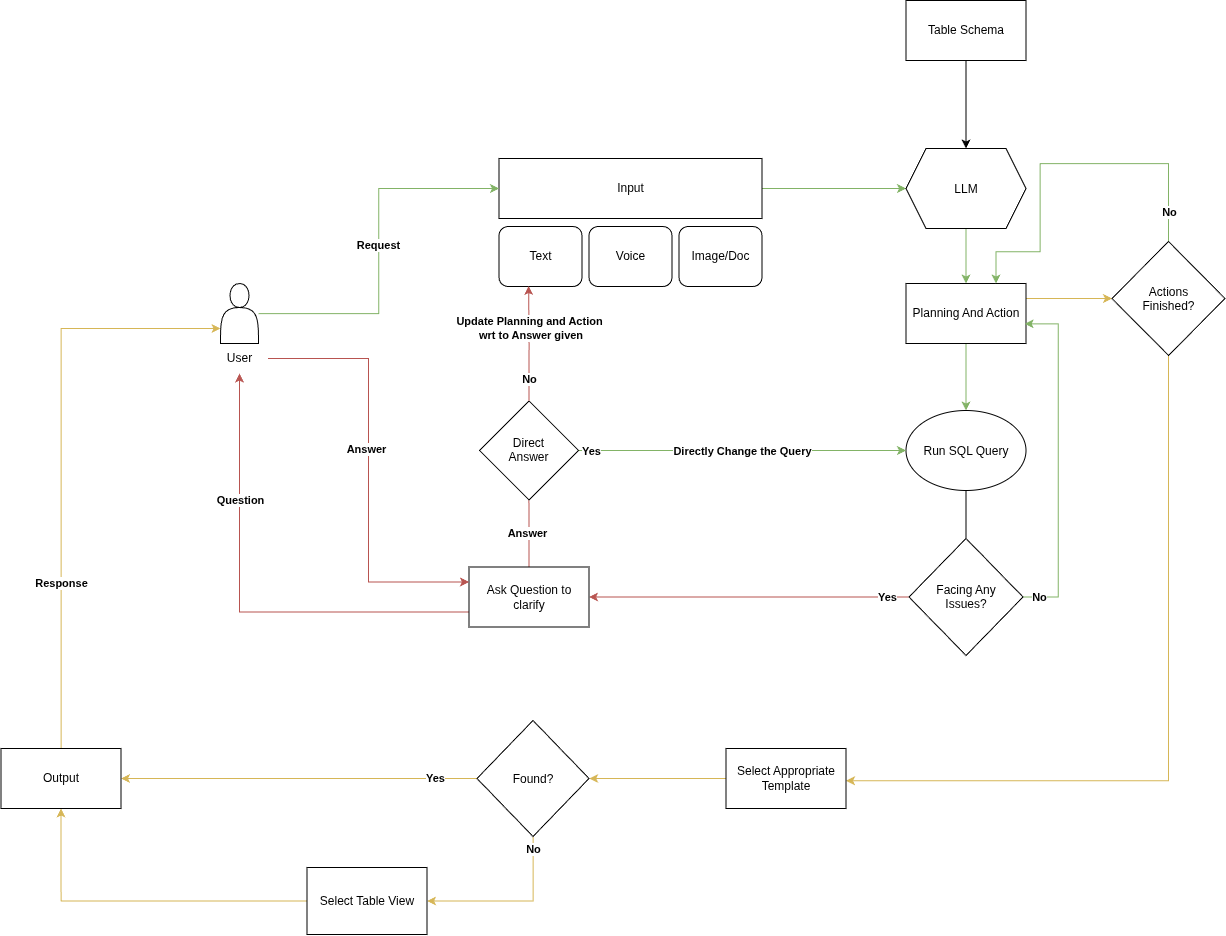

The diagram above was exported from draw.io. Its source (the exported page's mxGraphModel, read from the mxfile embedded in the PNG):
<mxGraphModel dx="3069" dy="1140" grid="0" gridSize="10" guides="1" tooltips="1" connect="1" arrows="1" fold="1" page="0" pageScale="1" pageWidth="850" pageHeight="1100" math="0" shadow="0">
  <root>
    <mxCell id="0" />
    <mxCell id="1" parent="0" />
    <mxCell id="1yDNJKMln-TbU3U8gxQ9-9" edge="1" parent="1" source="1yDNJKMln-TbU3U8gxQ9-2" style="edgeStyle=orthogonalEdgeStyle;rounded=0;orthogonalLoop=1;jettySize=auto;html=1;entryX=0;entryY=0.5;entryDx=0;entryDy=0;fillColor=#d5e8d4;strokeColor=#82b366;" target="1yDNJKMln-TbU3U8gxQ9-8">
      <mxGeometry relative="1" as="geometry">
        <mxPoint x="-88.74" y="518" as="targetPoint" />
      </mxGeometry>
    </mxCell>
    <mxCell id="1yDNJKMln-TbU3U8gxQ9-2" parent="1" style="rounded=0;whiteSpace=wrap;html=1;" value="Input" vertex="1">
      <mxGeometry height="60" width="263" x="-568" y="488" as="geometry" />
    </mxCell>
    <mxCell id="1yDNJKMln-TbU3U8gxQ9-3" parent="1" style="rounded=1;whiteSpace=wrap;html=1;" value="Text" vertex="1">
      <mxGeometry height="60" width="83" x="-568" y="556" as="geometry" />
    </mxCell>
    <mxCell id="1yDNJKMln-TbU3U8gxQ9-4" parent="1" style="rounded=1;whiteSpace=wrap;html=1;" value="Voice" vertex="1">
      <mxGeometry height="60" width="83" x="-478" y="556" as="geometry" />
    </mxCell>
    <mxCell id="1yDNJKMln-TbU3U8gxQ9-5" parent="1" style="rounded=1;whiteSpace=wrap;html=1;" value="Image/Doc" vertex="1">
      <mxGeometry height="60" width="83" x="-388" y="556" as="geometry" />
    </mxCell>
    <mxCell id="1yDNJKMln-TbU3U8gxQ9-14" edge="1" parent="1" source="1yDNJKMln-TbU3U8gxQ9-8" style="edgeStyle=orthogonalEdgeStyle;rounded=0;orthogonalLoop=1;jettySize=auto;html=1;entryX=0.5;entryY=0;entryDx=0;entryDy=0;fillColor=#d5e8d4;strokeColor=#82b366;" target="1yDNJKMln-TbU3U8gxQ9-16">
      <mxGeometry relative="1" as="geometry">
        <mxPoint x="-101" y="613" as="targetPoint" />
      </mxGeometry>
    </mxCell>
    <mxCell id="1yDNJKMln-TbU3U8gxQ9-8" parent="1" style="shape=hexagon;perimeter=hexagonPerimeter2;whiteSpace=wrap;html=1;shapeInside=1;fixedSize=1;align=center;" value="LLM" vertex="1">
      <mxGeometry height="80" width="120" x="-161" y="478" as="geometry" />
    </mxCell>
    <mxCell id="1yDNJKMln-TbU3U8gxQ9-11" edge="1" parent="1" source="1yDNJKMln-TbU3U8gxQ9-10" style="edgeStyle=orthogonalEdgeStyle;rounded=0;orthogonalLoop=1;jettySize=auto;html=1;" target="1yDNJKMln-TbU3U8gxQ9-8">
      <mxGeometry relative="1" as="geometry" />
    </mxCell>
    <mxCell id="1yDNJKMln-TbU3U8gxQ9-10" parent="1" style="rounded=0;whiteSpace=wrap;html=1;" value="Table Schema" vertex="1">
      <mxGeometry height="60" width="120" x="-161" y="330" as="geometry" />
    </mxCell>
    <mxCell id="1yDNJKMln-TbU3U8gxQ9-21" edge="1" parent="1" source="1yDNJKMln-TbU3U8gxQ9-16" style="edgeStyle=orthogonalEdgeStyle;rounded=0;orthogonalLoop=1;jettySize=auto;html=1;entryX=0.5;entryY=0;entryDx=0;entryDy=0;fillColor=#d5e8d4;strokeColor=#82b366;" target="1yDNJKMln-TbU3U8gxQ9-19">
      <mxGeometry relative="1" as="geometry" />
    </mxCell>
    <mxCell id="1yDNJKMln-TbU3U8gxQ9-51" edge="1" parent="1" source="1yDNJKMln-TbU3U8gxQ9-16" style="edgeStyle=orthogonalEdgeStyle;rounded=0;orthogonalLoop=1;jettySize=auto;html=1;exitX=1;exitY=0.25;exitDx=0;exitDy=0;entryX=0;entryY=0.5;entryDx=0;entryDy=0;fillColor=#fff2cc;strokeColor=#d6b656;" target="1yDNJKMln-TbU3U8gxQ9-53">
      <mxGeometry relative="1" as="geometry">
        <mxPoint x="49.27256944444434" y="627.7407407407406" as="targetPoint" />
      </mxGeometry>
    </mxCell>
    <mxCell id="1yDNJKMln-TbU3U8gxQ9-16" parent="1" style="rounded=0;whiteSpace=wrap;html=1;" value="Planning And Action" vertex="1">
      <mxGeometry height="60" width="120" x="-161" y="613" as="geometry" />
    </mxCell>
    <mxCell id="1yDNJKMln-TbU3U8gxQ9-23" edge="1" parent="1" source="1yDNJKMln-TbU3U8gxQ9-19" style="edgeStyle=orthogonalEdgeStyle;rounded=0;orthogonalLoop=1;jettySize=auto;html=1;exitX=0.5;exitY=1;exitDx=0;exitDy=0;entryX=0.5;entryY=0;entryDx=0;entryDy=0;endArrow=none;endFill=0;" target="1yDNJKMln-TbU3U8gxQ9-22">
      <mxGeometry relative="1" as="geometry" />
    </mxCell>
    <mxCell id="1yDNJKMln-TbU3U8gxQ9-19" parent="1" style="ellipse;whiteSpace=wrap;html=1;shapeInside=1;" value="Run SQL Query&lt;div&gt;&lt;br/&gt;&lt;/div&gt;" vertex="1">
      <mxGeometry height="80" width="120" x="-161" y="740" as="geometry" />
    </mxCell>
    <mxCell id="1yDNJKMln-TbU3U8gxQ9-24" edge="1" parent="1" source="1yDNJKMln-TbU3U8gxQ9-22" style="edgeStyle=orthogonalEdgeStyle;rounded=0;orthogonalLoop=1;jettySize=auto;html=1;entryX=0.989;entryY=0.672;entryDx=0;entryDy=0;entryPerimeter=0;fillColor=#d5e8d4;strokeColor=#82b366;" target="1yDNJKMln-TbU3U8gxQ9-16">
      <mxGeometry relative="1" as="geometry">
        <Array as="points">
          <mxPoint x="-8.7" y="926.48" />
          <mxPoint x="-8.7" y="653.3" />
        </Array>
        <mxPoint x="-29.17" y="643" as="targetPoint" />
      </mxGeometry>
    </mxCell>
    <mxCell id="1yDNJKMln-TbU3U8gxQ9-25" connectable="0" parent="1yDNJKMln-TbU3U8gxQ9-24" style="edgeLabel;html=1;align=center;verticalAlign=middle;resizable=0;points=[];" value="&lt;b&gt;No&lt;/b&gt;" vertex="1">
      <mxGeometry relative="1" x="-0.861" y="-2" as="geometry">
        <mxPoint x="-8" y="-2" as="offset" />
      </mxGeometry>
    </mxCell>
    <mxCell id="1yDNJKMln-TbU3U8gxQ9-32" edge="1" parent="1" source="1yDNJKMln-TbU3U8gxQ9-22" style="edgeStyle=orthogonalEdgeStyle;rounded=0;orthogonalLoop=1;jettySize=auto;html=1;entryX=1;entryY=0.5;entryDx=0;entryDy=0;fillColor=#f8cecc;strokeColor=#b85450;" target="1yDNJKMln-TbU3U8gxQ9-31">
      <mxGeometry relative="1" as="geometry" />
    </mxCell>
    <mxCell id="1yDNJKMln-TbU3U8gxQ9-50" connectable="0" parent="1yDNJKMln-TbU3U8gxQ9-32" style="edgeLabel;html=1;align=center;verticalAlign=middle;resizable=0;points=[];" value="&lt;b&gt;Yes&lt;/b&gt;" vertex="1">
      <mxGeometry relative="1" x="-0.8273" y="1" as="geometry">
        <mxPoint x="6" y="-1" as="offset" />
      </mxGeometry>
    </mxCell>
    <mxCell id="1yDNJKMln-TbU3U8gxQ9-22" parent="1" style="rhombus;whiteSpace=wrap;html=1;shapeInside=1;" value="Facing Any Issues?" vertex="1">
      <mxGeometry height="117" width="114" x="-158" y="868" as="geometry" />
    </mxCell>
    <mxCell id="1yDNJKMln-TbU3U8gxQ9-29" connectable="0" parent="1" style="group" value="" vertex="1">
      <mxGeometry height="90" width="57" x="-856" y="613" as="geometry" />
    </mxCell>
    <mxCell id="1yDNJKMln-TbU3U8gxQ9-27" parent="1yDNJKMln-TbU3U8gxQ9-29" style="shape=actor;whiteSpace=wrap;html=1;" value="" vertex="1">
      <mxGeometry height="60" width="38" x="9.5" as="geometry" />
    </mxCell>
    <mxCell id="1yDNJKMln-TbU3U8gxQ9-28" parent="1yDNJKMln-TbU3U8gxQ9-29" style="text;html=1;whiteSpace=wrap;strokeColor=none;fillColor=none;align=center;verticalAlign=middle;rounded=0;" value="User" vertex="1">
      <mxGeometry height="30" width="57" y="60" as="geometry" />
    </mxCell>
    <mxCell id="1yDNJKMln-TbU3U8gxQ9-30" edge="1" parent="1" source="1yDNJKMln-TbU3U8gxQ9-27" style="edgeStyle=orthogonalEdgeStyle;rounded=0;orthogonalLoop=1;jettySize=auto;html=1;entryX=0;entryY=0.5;entryDx=0;entryDy=0;fillColor=#d5e8d4;strokeColor=#82b366;" target="1yDNJKMln-TbU3U8gxQ9-2">
      <mxGeometry relative="1" as="geometry" />
    </mxCell>
    <mxCell id="1yDNJKMln-TbU3U8gxQ9-75" connectable="0" parent="1yDNJKMln-TbU3U8gxQ9-30" style="edgeLabel;html=1;align=center;verticalAlign=middle;resizable=0;points=[];" value="&lt;b&gt;Request&lt;/b&gt;" vertex="1">
      <mxGeometry relative="1" x="0.034" y="1" as="geometry">
        <mxPoint as="offset" />
      </mxGeometry>
    </mxCell>
    <mxCell id="1yDNJKMln-TbU3U8gxQ9-33" edge="1" parent="1" source="1yDNJKMln-TbU3U8gxQ9-31" style="edgeStyle=orthogonalEdgeStyle;rounded=0;orthogonalLoop=1;jettySize=auto;html=1;exitX=0;exitY=0.75;exitDx=0;exitDy=0;entryX=0.5;entryY=1;entryDx=0;entryDy=0;fillColor=#f8cecc;strokeColor=#b85450;" target="1yDNJKMln-TbU3U8gxQ9-28">
      <mxGeometry relative="1" as="geometry" />
    </mxCell>
    <mxCell id="1yDNJKMln-TbU3U8gxQ9-35" connectable="0" parent="1yDNJKMln-TbU3U8gxQ9-33" style="edgeLabel;html=1;align=center;verticalAlign=middle;resizable=0;points=[];" value="&lt;b&gt;Question&lt;/b&gt;" vertex="1">
      <mxGeometry relative="1" x="0.461" as="geometry">
        <mxPoint as="offset" />
      </mxGeometry>
    </mxCell>
    <mxCell id="1yDNJKMln-TbU3U8gxQ9-37" edge="1" parent="1" source="1yDNJKMln-TbU3U8gxQ9-31" style="edgeStyle=orthogonalEdgeStyle;rounded=0;orthogonalLoop=1;jettySize=auto;html=1;exitX=0.5;exitY=0;exitDx=0;exitDy=0;entryX=0.499;entryY=0.947;entryDx=0;entryDy=0;entryPerimeter=0;endArrow=none;endFill=0;fillColor=#f8cecc;strokeColor=#b85450;" target="1yDNJKMln-TbU3U8gxQ9-39">
      <mxGeometry relative="1" as="geometry">
        <mxPoint x="-537.875" y="824.0419921875" as="targetPoint" />
      </mxGeometry>
    </mxCell>
    <mxCell id="1yDNJKMln-TbU3U8gxQ9-41" connectable="0" parent="1yDNJKMln-TbU3U8gxQ9-37" style="edgeLabel;html=1;align=center;verticalAlign=middle;resizable=0;points=[];" value="&lt;b&gt;Answer&lt;/b&gt;" vertex="1">
      <mxGeometry relative="1" x="-0.0404" y="2" as="geometry">
        <mxPoint as="offset" />
      </mxGeometry>
    </mxCell>
    <mxCell id="1yDNJKMln-TbU3U8gxQ9-31" parent="1" style="rounded=0;whiteSpace=wrap;html=1;" value="Ask Question to clarify" vertex="1">
      <mxGeometry height="60" width="120" x="-598" y="896.5" as="geometry" />
    </mxCell>
    <mxCell id="1yDNJKMln-TbU3U8gxQ9-34" edge="1" parent="1" source="1yDNJKMln-TbU3U8gxQ9-28" style="edgeStyle=orthogonalEdgeStyle;rounded=0;orthogonalLoop=1;jettySize=auto;html=1;exitX=1;exitY=0.5;exitDx=0;exitDy=0;entryX=0;entryY=0.25;entryDx=0;entryDy=0;fillColor=#f8cecc;strokeColor=#b85450;" target="1yDNJKMln-TbU3U8gxQ9-31">
      <mxGeometry relative="1" as="geometry" />
    </mxCell>
    <mxCell id="1yDNJKMln-TbU3U8gxQ9-36" connectable="0" parent="1yDNJKMln-TbU3U8gxQ9-34" style="edgeLabel;html=1;align=center;verticalAlign=middle;resizable=0;points=[];" value="&lt;b&gt;Answer&lt;/b&gt;" vertex="1">
      <mxGeometry relative="1" x="-0.1001" y="-2" as="geometry">
        <mxPoint x="-1" as="offset" />
      </mxGeometry>
    </mxCell>
    <mxCell id="1yDNJKMln-TbU3U8gxQ9-42" edge="1" parent="1" source="1yDNJKMln-TbU3U8gxQ9-39" style="edgeStyle=orthogonalEdgeStyle;rounded=0;orthogonalLoop=1;jettySize=auto;html=1;entryX=0;entryY=0.5;entryDx=0;entryDy=0;fillColor=#d5e8d4;strokeColor=#82b366;" target="1yDNJKMln-TbU3U8gxQ9-19">
      <mxGeometry relative="1" as="geometry" />
    </mxCell>
    <mxCell id="1yDNJKMln-TbU3U8gxQ9-43" connectable="0" parent="1yDNJKMln-TbU3U8gxQ9-42" style="edgeLabel;html=1;align=center;verticalAlign=middle;resizable=0;points=[];" value="&lt;b&gt;Directly Change the Query&lt;/b&gt;" vertex="1">
      <mxGeometry relative="1" x="-0.0076" y="-2" as="geometry">
        <mxPoint x="1" y="-2" as="offset" />
      </mxGeometry>
    </mxCell>
    <mxCell id="1yDNJKMln-TbU3U8gxQ9-47" connectable="0" parent="1yDNJKMln-TbU3U8gxQ9-42" style="edgeLabel;html=1;align=center;verticalAlign=middle;resizable=0;points=[];" value="&lt;b&gt;Yes&lt;/b&gt;" vertex="1">
      <mxGeometry relative="1" x="-0.9237" as="geometry">
        <mxPoint as="offset" />
      </mxGeometry>
    </mxCell>
    <mxCell id="1yDNJKMln-TbU3U8gxQ9-39" parent="1" style="rhombus;whiteSpace=wrap;html=1;shapeInside=1;" value="Direct Answer" vertex="1">
      <mxGeometry height="99" width="99" x="-587.5" y="730.5" as="geometry" />
    </mxCell>
    <mxCell id="1yDNJKMln-TbU3U8gxQ9-45" edge="1" parent="1" source="1yDNJKMln-TbU3U8gxQ9-39" style="edgeStyle=orthogonalEdgeStyle;rounded=0;orthogonalLoop=1;jettySize=auto;html=1;exitX=0.5;exitY=0;exitDx=0;exitDy=0;entryX=0.357;entryY=0.991;entryDx=0;entryDy=0;entryPerimeter=0;fillColor=#f8cecc;strokeColor=#b85450;" target="1yDNJKMln-TbU3U8gxQ9-3">
      <mxGeometry relative="1" as="geometry" />
    </mxCell>
    <mxCell id="1yDNJKMln-TbU3U8gxQ9-46" connectable="0" parent="1yDNJKMln-TbU3U8gxQ9-45" style="edgeLabel;html=1;align=center;verticalAlign=middle;resizable=0;points=[];" value="&lt;b&gt;Update Planning and Action&lt;br&gt;&amp;nbsp;wrt to Answer given&lt;/b&gt;" vertex="1">
      <mxGeometry relative="1" x="-0.1747" y="-1" as="geometry">
        <mxPoint x="-1" y="-25" as="offset" />
      </mxGeometry>
    </mxCell>
    <mxCell id="1yDNJKMln-TbU3U8gxQ9-48" connectable="0" parent="1yDNJKMln-TbU3U8gxQ9-45" style="edgeLabel;html=1;align=center;verticalAlign=middle;resizable=0;points=[];" value="&lt;b&gt;No&lt;/b&gt;" vertex="1">
      <mxGeometry relative="1" x="-0.6188" as="geometry">
        <mxPoint as="offset" />
      </mxGeometry>
    </mxCell>
    <mxCell id="1yDNJKMln-TbU3U8gxQ9-54" edge="1" parent="1" source="1yDNJKMln-TbU3U8gxQ9-53" style="edgeStyle=orthogonalEdgeStyle;rounded=0;orthogonalLoop=1;jettySize=auto;html=1;entryX=0.75;entryY=0;entryDx=0;entryDy=0;fillColor=#d5e8d4;strokeColor=#82b366;" target="1yDNJKMln-TbU3U8gxQ9-16">
      <mxGeometry relative="1" as="geometry">
        <Array as="points">
          <mxPoint x="101.52" y="493.07" />
          <mxPoint x="-26.85" y="493.07" />
          <mxPoint x="-26.85" y="581.22" />
          <mxPoint x="-71" y="581.22" />
        </Array>
        <mxPoint x="-67.07" y="610.6" as="targetPoint" />
      </mxGeometry>
    </mxCell>
    <mxCell id="1yDNJKMln-TbU3U8gxQ9-56" connectable="0" parent="1yDNJKMln-TbU3U8gxQ9-54" style="edgeLabel;html=1;align=center;verticalAlign=middle;resizable=0;points=[];" value="&lt;b&gt;No&lt;/b&gt;" vertex="1">
      <mxGeometry relative="1" x="-0.8383" y="-2" as="geometry">
        <mxPoint x="-2" as="offset" />
      </mxGeometry>
    </mxCell>
    <mxCell id="1yDNJKMln-TbU3U8gxQ9-57" edge="1" parent="1" source="1yDNJKMln-TbU3U8gxQ9-53" style="edgeStyle=orthogonalEdgeStyle;rounded=0;orthogonalLoop=1;jettySize=auto;html=1;fillColor=#fff2cc;strokeColor=#d6b656;" target="1yDNJKMln-TbU3U8gxQ9-58">
      <mxGeometry relative="1" as="geometry">
        <Array as="points">
          <mxPoint x="101.5" y="1110.25" />
        </Array>
        <mxPoint x="-196.66" y="1110.5" as="targetPoint" />
      </mxGeometry>
    </mxCell>
    <mxCell id="1yDNJKMln-TbU3U8gxQ9-53" parent="1" style="rhombus;whiteSpace=wrap;html=1;shapeInside=1;" value="Actions Finished?" vertex="1">
      <mxGeometry height="114" width="113" x="45" y="571" as="geometry" />
    </mxCell>
    <mxCell id="1yDNJKMln-TbU3U8gxQ9-61" edge="1" parent="1" source="1yDNJKMln-TbU3U8gxQ9-58" style="edgeStyle=orthogonalEdgeStyle;rounded=0;orthogonalLoop=1;jettySize=auto;html=1;fillColor=#fff2cc;strokeColor=#d6b656;">
      <mxGeometry relative="1" as="geometry">
        <mxPoint x="-477.8076923076924" y="1108" as="targetPoint" />
      </mxGeometry>
    </mxCell>
    <mxCell id="1yDNJKMln-TbU3U8gxQ9-58" parent="1" style="rounded=0;whiteSpace=wrap;html=1;" value="Select Appropriate Template" vertex="1">
      <mxGeometry height="60" width="120" x="-341.0000000000001" y="1078" as="geometry" />
    </mxCell>
    <mxCell id="1yDNJKMln-TbU3U8gxQ9-64" edge="1" parent="1" source="1yDNJKMln-TbU3U8gxQ9-60" style="edgeStyle=orthogonalEdgeStyle;rounded=0;orthogonalLoop=1;jettySize=auto;html=1;entryX=1;entryY=0.5;entryDx=0;entryDy=0;fillColor=#fff2cc;strokeColor=#d6b656;" target="1yDNJKMln-TbU3U8gxQ9-63">
      <mxGeometry relative="1" as="geometry">
        <mxPoint x="-829.2469951923078" y="1108" as="targetPoint" />
      </mxGeometry>
    </mxCell>
    <mxCell id="1yDNJKMln-TbU3U8gxQ9-65" connectable="0" parent="1yDNJKMln-TbU3U8gxQ9-64" style="edgeLabel;html=1;align=center;verticalAlign=middle;resizable=0;points=[];" value="&lt;b&gt;Yes&lt;/b&gt;" vertex="1">
      <mxGeometry relative="1" x="-0.7622" y="-1" as="geometry">
        <mxPoint as="offset" />
      </mxGeometry>
    </mxCell>
    <mxCell id="1yDNJKMln-TbU3U8gxQ9-68" edge="1" parent="1" source="1yDNJKMln-TbU3U8gxQ9-60" style="edgeStyle=orthogonalEdgeStyle;rounded=0;orthogonalLoop=1;jettySize=auto;html=1;entryX=1;entryY=0.5;entryDx=0;entryDy=0;fillColor=#fff2cc;strokeColor=#d6b656;" target="1yDNJKMln-TbU3U8gxQ9-67">
      <mxGeometry relative="1" as="geometry">
        <Array as="points">
          <mxPoint x="-534" y="1230.54" />
        </Array>
      </mxGeometry>
    </mxCell>
    <mxCell id="1yDNJKMln-TbU3U8gxQ9-71" connectable="0" parent="1yDNJKMln-TbU3U8gxQ9-68" style="edgeLabel;html=1;align=center;verticalAlign=middle;resizable=0;points=[];" value="&lt;b&gt;No&lt;/b&gt;" vertex="1">
      <mxGeometry relative="1" x="-0.8484" y="-2" as="geometry">
        <mxPoint x="2" y="-1" as="offset" />
      </mxGeometry>
    </mxCell>
    <mxCell id="1yDNJKMln-TbU3U8gxQ9-60" parent="1" style="rhombus;whiteSpace=wrap;html=1;shapeInside=1;" value="Found?" vertex="1">
      <mxGeometry height="116" width="112" x="-590" y="1050" as="geometry" />
    </mxCell>
    <mxCell id="1yDNJKMln-TbU3U8gxQ9-73" edge="1" parent="1" source="1yDNJKMln-TbU3U8gxQ9-63" style="edgeStyle=orthogonalEdgeStyle;rounded=0;orthogonalLoop=1;jettySize=auto;html=1;entryX=0;entryY=0.75;entryDx=0;entryDy=0;fillColor=#fff2cc;strokeColor=#d6b656;" target="1yDNJKMln-TbU3U8gxQ9-27">
      <mxGeometry relative="1" as="geometry">
        <Array as="points">
          <mxPoint x="-1006" y="658" />
        </Array>
      </mxGeometry>
    </mxCell>
    <mxCell id="1yDNJKMln-TbU3U8gxQ9-74" connectable="0" parent="1yDNJKMln-TbU3U8gxQ9-73" style="edgeLabel;html=1;align=center;verticalAlign=middle;resizable=0;points=[];" value="&lt;b&gt;Response&lt;/b&gt;" vertex="1">
      <mxGeometry relative="1" x="-0.4297" as="geometry">
        <mxPoint as="offset" />
      </mxGeometry>
    </mxCell>
    <mxCell id="1yDNJKMln-TbU3U8gxQ9-63" parent="1" style="rounded=0;whiteSpace=wrap;html=1;" value="Output" vertex="1">
      <mxGeometry height="60" width="120" x="-1066" y="1078" as="geometry" />
    </mxCell>
    <mxCell id="1yDNJKMln-TbU3U8gxQ9-72" edge="1" parent="1" source="1yDNJKMln-TbU3U8gxQ9-67" style="edgeStyle=orthogonalEdgeStyle;rounded=0;orthogonalLoop=1;jettySize=auto;html=1;entryX=0.5;entryY=1;entryDx=0;entryDy=0;fillColor=#fff2cc;strokeColor=#d6b656;" target="1yDNJKMln-TbU3U8gxQ9-63">
      <mxGeometry relative="1" as="geometry" />
    </mxCell>
    <mxCell id="1yDNJKMln-TbU3U8gxQ9-67" parent="1" style="rounded=0;whiteSpace=wrap;html=1;" value="Select Table View" vertex="1">
      <mxGeometry height="67" width="120" x="-760" y="1197" as="geometry" />
    </mxCell>
  </root>
</mxGraphModel>